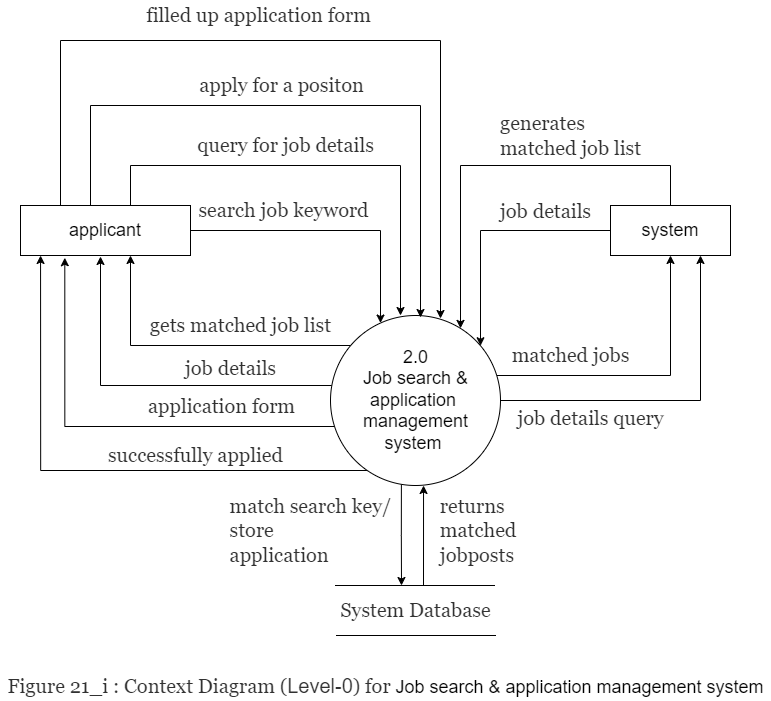

The diagram above was exported from draw.io. Its source (the exported page's mxGraphModel, read from the mxfile embedded in the PNG):
<mxGraphModel dx="3125" dy="1428" grid="1" gridSize="10" guides="1" tooltips="1" connect="1" arrows="1" fold="1" page="1" pageScale="1" pageWidth="1500" pageHeight="1000" math="0" shadow="0">
  <root>
    <mxCell id="0" />
    <mxCell id="1" parent="0" />
    <mxCell id="RRAKKD_uX4XbVWZ38hsT-1" style="edgeStyle=orthogonalEdgeStyle;rounded=0;orthogonalLoop=1;jettySize=auto;html=1;fontSize=24;" edge="1" parent="1" source="RRAKKD_uX4XbVWZ38hsT-8" target="RRAKKD_uX4XbVWZ38hsT-13">
      <mxGeometry relative="1" as="geometry">
        <Array as="points">
          <mxPoint x="495" y="495" />
        </Array>
      </mxGeometry>
    </mxCell>
    <mxCell id="RRAKKD_uX4XbVWZ38hsT-2" style="edgeStyle=orthogonalEdgeStyle;rounded=0;orthogonalLoop=1;jettySize=auto;html=1;fontSize=18;exitX=0.417;exitY=0.993;exitDx=0;exitDy=0;exitPerimeter=0;" edge="1" parent="1" source="RRAKKD_uX4XbVWZ38hsT-8">
      <mxGeometry relative="1" as="geometry">
        <mxPoint x="766" y="735" as="targetPoint" />
        <mxPoint x="766" y="637" as="sourcePoint" />
      </mxGeometry>
    </mxCell>
    <mxCell id="RRAKKD_uX4XbVWZ38hsT-3" style="edgeStyle=orthogonalEdgeStyle;rounded=0;orthogonalLoop=1;jettySize=auto;html=1;entryX=0.5;entryY=1;entryDx=0;entryDy=0;fontSize=18;" edge="1" parent="1" source="RRAKKD_uX4XbVWZ38hsT-8" target="RRAKKD_uX4XbVWZ38hsT-22">
      <mxGeometry relative="1" as="geometry">
        <Array as="points">
          <mxPoint x="1035" y="525" />
        </Array>
      </mxGeometry>
    </mxCell>
    <mxCell id="RRAKKD_uX4XbVWZ38hsT-4" style="edgeStyle=orthogonalEdgeStyle;rounded=0;orthogonalLoop=1;jettySize=auto;html=1;fontSize=18;" edge="1" parent="1" source="RRAKKD_uX4XbVWZ38hsT-8">
      <mxGeometry relative="1" as="geometry">
        <mxPoint x="465" y="406" as="targetPoint" />
        <Array as="points">
          <mxPoint x="465" y="535" />
        </Array>
      </mxGeometry>
    </mxCell>
    <mxCell id="RRAKKD_uX4XbVWZ38hsT-5" style="edgeStyle=orthogonalEdgeStyle;rounded=0;orthogonalLoop=1;jettySize=auto;html=1;entryX=0.162;entryY=1.025;entryDx=0;entryDy=0;entryPerimeter=0;fontSize=18;" edge="1" parent="1">
      <mxGeometry relative="1" as="geometry">
        <mxPoint x="698.7596159536406" y="576" as="sourcePoint" />
        <mxPoint x="429.3000000000002" y="407.25" as="targetPoint" />
        <Array as="points">
          <mxPoint x="429" y="576" />
        </Array>
      </mxGeometry>
    </mxCell>
    <mxCell id="RRAKKD_uX4XbVWZ38hsT-6" style="edgeStyle=orthogonalEdgeStyle;rounded=0;orthogonalLoop=1;jettySize=auto;html=1;entryX=0.75;entryY=1;entryDx=0;entryDy=0;" edge="1" parent="1" source="RRAKKD_uX4XbVWZ38hsT-8" target="RRAKKD_uX4XbVWZ38hsT-22">
      <mxGeometry relative="1" as="geometry" />
    </mxCell>
    <mxCell id="RRAKKD_uX4XbVWZ38hsT-7" style="edgeStyle=orthogonalEdgeStyle;rounded=0;orthogonalLoop=1;jettySize=auto;html=1;entryX=0.118;entryY=1;entryDx=0;entryDy=0;entryPerimeter=0;" edge="1" parent="1" source="RRAKKD_uX4XbVWZ38hsT-8" target="RRAKKD_uX4XbVWZ38hsT-13">
      <mxGeometry relative="1" as="geometry">
        <Array as="points">
          <mxPoint x="405" y="620" />
        </Array>
      </mxGeometry>
    </mxCell>
    <mxCell id="RRAKKD_uX4XbVWZ38hsT-8" value="&lt;font style=&quot;font-size: 18px&quot;&gt;2.0&lt;br&gt;Job search &amp;amp;&lt;br&gt;application&amp;nbsp;&lt;br&gt;management&lt;br&gt;system&amp;nbsp;&lt;br&gt;&lt;/font&gt;" style="shape=ellipse;html=1;dashed=0;whitespace=wrap;aspect=fixed;perimeter=ellipsePerimeter;fontSize=12;" vertex="1" parent="1">
      <mxGeometry x="695" y="465" width="170" height="170" as="geometry" />
    </mxCell>
    <mxCell id="RRAKKD_uX4XbVWZ38hsT-9" style="edgeStyle=orthogonalEdgeStyle;rounded=0;orthogonalLoop=1;jettySize=auto;html=1;fontSize=24;" edge="1" parent="1" source="RRAKKD_uX4XbVWZ38hsT-13" target="RRAKKD_uX4XbVWZ38hsT-8">
      <mxGeometry relative="1" as="geometry">
        <Array as="points">
          <mxPoint x="745" y="380" />
        </Array>
      </mxGeometry>
    </mxCell>
    <mxCell id="RRAKKD_uX4XbVWZ38hsT-10" style="edgeStyle=orthogonalEdgeStyle;rounded=0;orthogonalLoop=1;jettySize=auto;html=1;fontSize=18;" edge="1" parent="1" source="RRAKKD_uX4XbVWZ38hsT-13">
      <mxGeometry relative="1" as="geometry">
        <mxPoint x="765" y="465" as="targetPoint" />
        <Array as="points">
          <mxPoint x="495" y="315" />
          <mxPoint x="765" y="315" />
          <mxPoint x="765" y="465" />
        </Array>
      </mxGeometry>
    </mxCell>
    <mxCell id="RRAKKD_uX4XbVWZ38hsT-11" style="edgeStyle=orthogonalEdgeStyle;rounded=0;orthogonalLoop=1;jettySize=auto;html=1;fontSize=18;" edge="1" parent="1" source="RRAKKD_uX4XbVWZ38hsT-13">
      <mxGeometry relative="1" as="geometry">
        <Array as="points">
          <mxPoint x="455" y="255" />
          <mxPoint x="785" y="255" />
          <mxPoint x="785" y="467" />
        </Array>
        <mxPoint x="785" y="467" as="targetPoint" />
      </mxGeometry>
    </mxCell>
    <mxCell id="RRAKKD_uX4XbVWZ38hsT-12" style="edgeStyle=orthogonalEdgeStyle;rounded=0;orthogonalLoop=1;jettySize=auto;html=1;" edge="1" parent="1" source="RRAKKD_uX4XbVWZ38hsT-13">
      <mxGeometry relative="1" as="geometry">
        <mxPoint x="805" y="468" as="targetPoint" />
        <Array as="points">
          <mxPoint x="425" y="190" />
          <mxPoint x="805" y="190" />
          <mxPoint x="805" y="468" />
        </Array>
      </mxGeometry>
    </mxCell>
    <mxCell id="RRAKKD_uX4XbVWZ38hsT-13" value="&lt;font style=&quot;font-size: 18px&quot;&gt;applicant&lt;/font&gt;" style="rounded=0;whiteSpace=wrap;html=1;fontSize=14;" vertex="1" parent="1">
      <mxGeometry x="385" y="355" width="170" height="50" as="geometry" />
    </mxCell>
    <mxCell id="RRAKKD_uX4XbVWZ38hsT-14" value="&lt;div style=&quot;text-align: left&quot;&gt;&lt;font color=&quot;#313131&quot; face=&quot;georgia, palatino&quot;&gt;&lt;span style=&quot;font-size: 20px ; background-color: rgb(255 , 255 , 255)&quot;&gt;System Database&lt;/span&gt;&lt;/font&gt;&lt;/div&gt;" style="text;html=1;align=center;verticalAlign=middle;resizable=0;points=[];autosize=1;strokeColor=none;fillColor=none;fontSize=18;" vertex="1" parent="1">
      <mxGeometry x="695" y="745" width="170" height="30" as="geometry" />
    </mxCell>
    <mxCell id="RRAKKD_uX4XbVWZ38hsT-15" value="" style="endArrow=none;html=1;rounded=0;fontSize=18;fillColor=#545454;" edge="1" parent="1">
      <mxGeometry width="50" height="50" relative="1" as="geometry">
        <mxPoint x="699.5" y="735" as="sourcePoint" />
        <mxPoint x="859.5" y="735" as="targetPoint" />
      </mxGeometry>
    </mxCell>
    <mxCell id="RRAKKD_uX4XbVWZ38hsT-16" value="" style="endArrow=none;html=1;rounded=0;fontSize=18;fillColor=#545454;" edge="1" parent="1">
      <mxGeometry width="50" height="50" relative="1" as="geometry">
        <mxPoint x="700.5" y="784.9999999999995" as="sourcePoint" />
        <mxPoint x="860.5" y="784.9999999999995" as="targetPoint" />
      </mxGeometry>
    </mxCell>
    <mxCell id="RRAKKD_uX4XbVWZ38hsT-17" style="edgeStyle=orthogonalEdgeStyle;rounded=0;orthogonalLoop=1;jettySize=auto;html=1;fontSize=18;fillColor=#545454;entryX=0.612;entryY=1;entryDx=0;entryDy=0;entryPerimeter=0;" edge="1" parent="1">
      <mxGeometry relative="1" as="geometry">
        <mxPoint x="788.04" y="635" as="targetPoint" />
        <mxPoint x="788" y="735" as="sourcePoint" />
        <Array as="points" />
      </mxGeometry>
    </mxCell>
    <mxCell id="RRAKKD_uX4XbVWZ38hsT-18" value="&lt;span style=&quot;color: rgb(49 , 49 , 49) ; font-family: &amp;#34;georgia&amp;#34; , &amp;#34;palatino&amp;#34; ; font-size: 20px ; text-align: left ; background-color: rgb(255 , 255 , 255)&quot;&gt;gets matched job list&lt;/span&gt;" style="text;html=1;align=center;verticalAlign=middle;resizable=0;points=[];autosize=1;strokeColor=none;fillColor=none;fontSize=18;" vertex="1" parent="1">
      <mxGeometry x="505" y="460" width="200" height="30" as="geometry" />
    </mxCell>
    <mxCell id="RRAKKD_uX4XbVWZ38hsT-19" value="&lt;div style=&quot;text-align: left&quot;&gt;&lt;font color=&quot;#313131&quot; face=&quot;georgia, palatino&quot;&gt;&lt;span style=&quot;font-size: 20px ; background-color: rgb(255 , 255 , 255)&quot;&gt;search job&amp;nbsp;&lt;/span&gt;&lt;/font&gt;&lt;span style=&quot;background-color: rgb(255 , 255 , 255) ; font-size: 20px ; color: rgb(49 , 49 , 49) ; font-family: &amp;#34;georgia&amp;#34; , &amp;#34;palatino&amp;#34;&quot;&gt;keyword&lt;/span&gt;&lt;/div&gt;" style="text;html=1;align=center;verticalAlign=middle;resizable=0;points=[];autosize=1;strokeColor=none;fillColor=none;fontSize=18;" vertex="1" parent="1">
      <mxGeometry x="553" y="345" width="190" height="30" as="geometry" />
    </mxCell>
    <mxCell id="RRAKKD_uX4XbVWZ38hsT-20" style="edgeStyle=orthogonalEdgeStyle;rounded=0;orthogonalLoop=1;jettySize=auto;html=1;fontSize=18;" edge="1" parent="1" source="RRAKKD_uX4XbVWZ38hsT-22" target="RRAKKD_uX4XbVWZ38hsT-8">
      <mxGeometry relative="1" as="geometry">
        <mxPoint x="825" y="455" as="targetPoint" />
        <Array as="points">
          <mxPoint x="1035" y="315" />
          <mxPoint x="825" y="315" />
        </Array>
      </mxGeometry>
    </mxCell>
    <mxCell id="RRAKKD_uX4XbVWZ38hsT-21" style="edgeStyle=orthogonalEdgeStyle;rounded=0;orthogonalLoop=1;jettySize=auto;html=1;" edge="1" parent="1" source="RRAKKD_uX4XbVWZ38hsT-22" target="RRAKKD_uX4XbVWZ38hsT-8">
      <mxGeometry relative="1" as="geometry">
        <Array as="points">
          <mxPoint x="845" y="380" />
        </Array>
      </mxGeometry>
    </mxCell>
    <mxCell id="RRAKKD_uX4XbVWZ38hsT-22" value="&lt;span style=&quot;font-size: 18px&quot;&gt;system&lt;/span&gt;" style="rounded=0;whiteSpace=wrap;html=1;fontSize=14;" vertex="1" parent="1">
      <mxGeometry x="975" y="355" width="120" height="50" as="geometry" />
    </mxCell>
    <mxCell id="RRAKKD_uX4XbVWZ38hsT-23" value="&lt;div style=&quot;text-align: center&quot;&gt;&lt;span style=&quot;color: rgb(49 , 49 , 49) ; font-family: &amp;#34;georgia&amp;#34; , &amp;#34;palatino&amp;#34; ; font-size: 20px ; text-align: left ; background-color: rgb(255 , 255 , 255)&quot;&gt;Figure 21_i : Context Diagram (&lt;/span&gt;&lt;span style=&quot;box-sizing: border-box ; line-height: 1.4em ; color: rgb(49 , 49 , 49) ; font-size: 20px ; text-align: left ; background-color: rgb(255 , 255 , 255)&quot;&gt;Level-0&lt;/span&gt;&lt;span style=&quot;color: rgb(49 , 49 , 49) ; font-family: &amp;#34;georgia&amp;#34; , &amp;#34;palatino&amp;#34; ; font-size: 20px ; text-align: left ; background-color: rgb(255 , 255 , 255)&quot;&gt;) for&amp;nbsp;&lt;/span&gt;&lt;span&gt;Job search &amp;amp;&amp;nbsp;&lt;/span&gt;&lt;span&gt;application&amp;nbsp;&lt;/span&gt;&lt;span&gt;management&amp;nbsp;&lt;/span&gt;&lt;span&gt;system&lt;/span&gt;&lt;/div&gt;" style="text;html=1;align=center;verticalAlign=middle;resizable=0;points=[];autosize=1;strokeColor=none;fillColor=none;fontSize=18;" vertex="1" parent="1">
      <mxGeometry x="365" y="820" width="770" height="30" as="geometry" />
    </mxCell>
    <mxCell id="RRAKKD_uX4XbVWZ38hsT-24" value="&lt;div style=&quot;text-align: left&quot;&gt;&lt;span style=&quot;background-color: rgb(255 , 255 , 255) ; font-size: 20px ; color: rgb(49 , 49 , 49) ; font-family: &amp;#34;georgia&amp;#34; , &amp;#34;palatino&amp;#34;&quot;&gt;match search key/&lt;/span&gt;&lt;/div&gt;&lt;div style=&quot;text-align: left&quot;&gt;&lt;span style=&quot;background-color: rgb(255 , 255 , 255) ; font-size: 20px ; color: rgb(49 , 49 , 49) ; font-family: &amp;#34;georgia&amp;#34; , &amp;#34;palatino&amp;#34;&quot;&gt;store&amp;nbsp;&lt;/span&gt;&lt;br&gt;&lt;/div&gt;&lt;div style=&quot;text-align: left&quot;&gt;&lt;font color=&quot;#313131&quot; face=&quot;georgia, palatino&quot;&gt;&lt;span style=&quot;font-size: 20px ; background-color: rgb(255 , 255 , 255)&quot;&gt;application&lt;/span&gt;&lt;/font&gt;&lt;/div&gt;" style="text;html=1;align=center;verticalAlign=middle;resizable=0;points=[];autosize=1;strokeColor=none;fillColor=none;fontSize=18;" vertex="1" parent="1">
      <mxGeometry x="585" y="645" width="180" height="70" as="geometry" />
    </mxCell>
    <mxCell id="RRAKKD_uX4XbVWZ38hsT-25" value="&lt;div style=&quot;text-align: left&quot;&gt;&lt;font color=&quot;#313131&quot; face=&quot;georgia, palatino&quot;&gt;&lt;span style=&quot;font-size: 20px ; background-color: rgb(255 , 255 , 255)&quot;&gt;apply for a positon&lt;/span&gt;&lt;/font&gt;&lt;/div&gt;" style="text;html=1;align=center;verticalAlign=middle;resizable=0;points=[];autosize=1;strokeColor=none;fillColor=none;fontSize=18;" vertex="1" parent="1">
      <mxGeometry x="556" y="220" width="180" height="30" as="geometry" />
    </mxCell>
    <mxCell id="RRAKKD_uX4XbVWZ38hsT-26" value="&lt;div style=&quot;text-align: left&quot;&gt;&lt;font color=&quot;#313131&quot; face=&quot;georgia, palatino&quot;&gt;&lt;span style=&quot;font-size: 20px ; background-color: rgb(255 , 255 , 255)&quot;&gt;generates&amp;nbsp;&lt;/span&gt;&lt;/font&gt;&lt;/div&gt;&lt;div style=&quot;text-align: left&quot;&gt;&lt;font color=&quot;#313131&quot; face=&quot;georgia, palatino&quot;&gt;&lt;span style=&quot;font-size: 20px ; background-color: rgb(255 , 255 , 255)&quot;&gt;matched job list&lt;/span&gt;&lt;/font&gt;&lt;/div&gt;" style="text;html=1;align=center;verticalAlign=middle;resizable=0;points=[];autosize=1;strokeColor=none;fillColor=none;fontSize=18;" vertex="1" parent="1">
      <mxGeometry x="855" y="260" width="160" height="50" as="geometry" />
    </mxCell>
    <mxCell id="RRAKKD_uX4XbVWZ38hsT-27" value="&lt;div style=&quot;text-align: left&quot;&gt;&lt;font color=&quot;#313131&quot; face=&quot;georgia, palatino&quot;&gt;&lt;span style=&quot;font-size: 20px ; background-color: rgb(255 , 255 , 255)&quot;&gt;matched jobs&lt;/span&gt;&lt;/font&gt;&lt;/div&gt;" style="text;html=1;align=center;verticalAlign=middle;resizable=0;points=[];autosize=1;strokeColor=none;fillColor=none;fontSize=18;" vertex="1" parent="1">
      <mxGeometry x="870" y="490" width="130" height="30" as="geometry" />
    </mxCell>
    <mxCell id="RRAKKD_uX4XbVWZ38hsT-28" value="&lt;div style=&quot;text-align: left&quot;&gt;&lt;span style=&quot;color: rgb(49 , 49 , 49) ; font-family: &amp;#34;georgia&amp;#34; , &amp;#34;palatino&amp;#34; ; font-size: 20px ; background-color: rgb(255 , 255 , 255)&quot;&gt;returns&amp;nbsp;&lt;/span&gt;&lt;/div&gt;&lt;div style=&quot;text-align: left&quot;&gt;&lt;span style=&quot;color: rgb(49 , 49 , 49) ; font-family: &amp;#34;georgia&amp;#34; , &amp;#34;palatino&amp;#34; ; font-size: 20px ; background-color: rgb(255 , 255 , 255)&quot;&gt;matched&amp;nbsp;&lt;/span&gt;&lt;/div&gt;&lt;div style=&quot;text-align: left&quot;&gt;&lt;span style=&quot;color: rgb(49 , 49 , 49) ; font-family: &amp;#34;georgia&amp;#34; , &amp;#34;palatino&amp;#34; ; font-size: 20px ; background-color: rgb(255 , 255 , 255)&quot;&gt;jobposts&lt;/span&gt;&lt;br&gt;&lt;/div&gt;" style="text;html=1;align=center;verticalAlign=middle;resizable=0;points=[];autosize=1;strokeColor=none;fillColor=none;fontSize=18;" vertex="1" parent="1">
      <mxGeometry x="795" y="645" width="100" height="70" as="geometry" />
    </mxCell>
    <mxCell id="RRAKKD_uX4XbVWZ38hsT-29" value="&lt;div style=&quot;text-align: left&quot;&gt;&lt;font color=&quot;#313131&quot; face=&quot;georgia, palatino&quot;&gt;&lt;span style=&quot;font-size: 20px ; background-color: rgb(255 , 255 , 255)&quot;&gt;query for job details&lt;/span&gt;&lt;/font&gt;&lt;/div&gt;" style="text;html=1;align=center;verticalAlign=middle;resizable=0;points=[];autosize=1;strokeColor=none;fillColor=none;fontSize=18;" vertex="1" parent="1">
      <mxGeometry x="555" y="280" width="190" height="30" as="geometry" />
    </mxCell>
    <mxCell id="RRAKKD_uX4XbVWZ38hsT-30" value="&lt;span style=&quot;color: rgb(49 , 49 , 49) ; font-family: &amp;#34;georgia&amp;#34; , &amp;#34;palatino&amp;#34; ; font-size: 20px ; text-align: left ; background-color: rgb(255 , 255 , 255)&quot;&gt;job details&lt;/span&gt;" style="text;html=1;align=center;verticalAlign=middle;resizable=0;points=[];autosize=1;strokeColor=none;fillColor=none;fontSize=18;" vertex="1" parent="1">
      <mxGeometry x="540" y="503" width="110" height="30" as="geometry" />
    </mxCell>
    <mxCell id="RRAKKD_uX4XbVWZ38hsT-31" value="&lt;span style=&quot;color: rgb(49 , 49 , 49) ; font-family: &amp;#34;georgia&amp;#34; , &amp;#34;palatino&amp;#34; ; font-size: 20px ; text-align: left ; background-color: rgb(255 , 255 , 255)&quot;&gt;successfully applied&lt;/span&gt;" style="text;html=1;align=center;verticalAlign=middle;resizable=0;points=[];autosize=1;strokeColor=none;fillColor=none;fontSize=18;" vertex="1" parent="1">
      <mxGeometry x="465" y="590" width="190" height="30" as="geometry" />
    </mxCell>
    <mxCell id="RRAKKD_uX4XbVWZ38hsT-32" value="&lt;div style=&quot;text-align: left&quot;&gt;&lt;font color=&quot;#313131&quot; face=&quot;georgia, palatino&quot;&gt;&lt;span style=&quot;font-size: 20px ; background-color: rgb(255 , 255 , 255)&quot;&gt;job details query&lt;/span&gt;&lt;/font&gt;&lt;/div&gt;" style="text;html=1;align=center;verticalAlign=middle;resizable=0;points=[];autosize=1;strokeColor=none;fillColor=none;fontSize=18;" vertex="1" parent="1">
      <mxGeometry x="875" y="553" width="160" height="30" as="geometry" />
    </mxCell>
    <mxCell id="RRAKKD_uX4XbVWZ38hsT-33" value="&lt;div style=&quot;text-align: left&quot;&gt;&lt;font color=&quot;#313131&quot; face=&quot;georgia, palatino&quot;&gt;&lt;span style=&quot;font-size: 20px ; background-color: rgb(255 , 255 , 255)&quot;&gt;job details&lt;/span&gt;&lt;/font&gt;&lt;/div&gt;" style="text;html=1;align=center;verticalAlign=middle;resizable=0;points=[];autosize=1;strokeColor=none;fillColor=none;fontSize=18;" vertex="1" parent="1">
      <mxGeometry x="855" y="346" width="110" height="30" as="geometry" />
    </mxCell>
    <mxCell id="RRAKKD_uX4XbVWZ38hsT-34" value="&lt;span style=&quot;color: rgb(49 , 49 , 49) ; font-family: &amp;#34;georgia&amp;#34; , &amp;#34;palatino&amp;#34; ; font-size: 20px ; text-align: left ; background-color: rgb(255 , 255 , 255)&quot;&gt;application form&lt;/span&gt;" style="text;html=1;align=center;verticalAlign=middle;resizable=0;points=[];autosize=1;strokeColor=none;fillColor=none;fontSize=18;" vertex="1" parent="1">
      <mxGeometry x="506" y="541" width="160" height="30" as="geometry" />
    </mxCell>
    <mxCell id="RRAKKD_uX4XbVWZ38hsT-35" value="&lt;div style=&quot;text-align: left&quot;&gt;&lt;font color=&quot;#313131&quot; face=&quot;georgia, palatino&quot;&gt;&lt;span style=&quot;font-size: 20px ; background-color: rgb(255 , 255 , 255)&quot;&gt;filled up application form&lt;/span&gt;&lt;/font&gt;&lt;/div&gt;" style="text;html=1;align=center;verticalAlign=middle;resizable=0;points=[];autosize=1;strokeColor=none;fillColor=none;fontSize=18;" vertex="1" parent="1">
      <mxGeometry x="503" y="150" width="240" height="30" as="geometry" />
    </mxCell>
  </root>
</mxGraphModel>